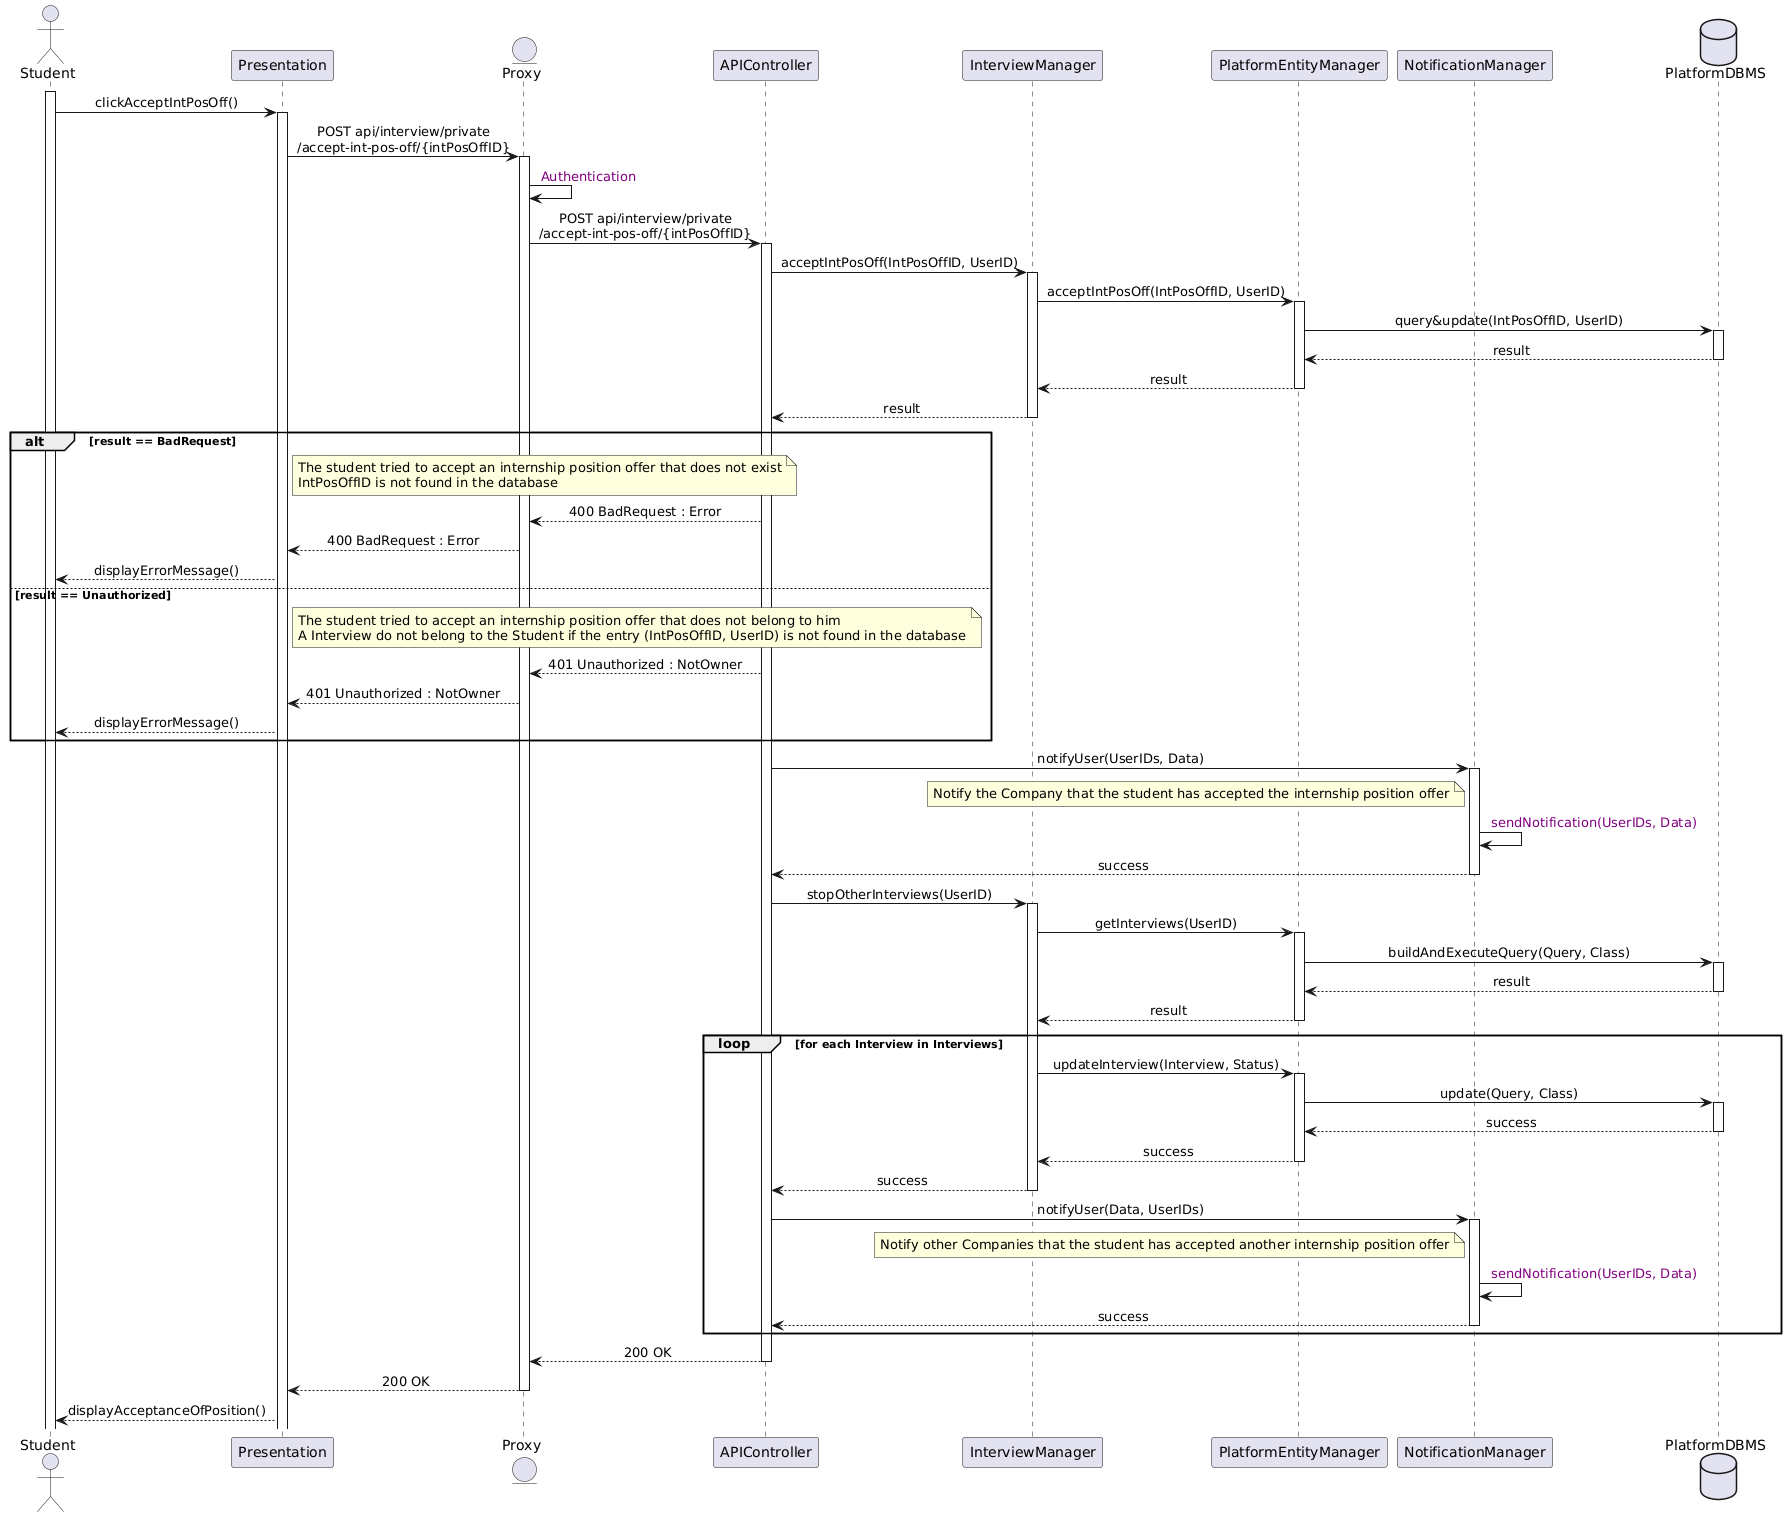

The diagram above was rendered by PlantUML. Its source (embedded in the PNG):
@startuml
skinparam sequenceMessageAlign center

actor       Student
participant Presentation
entity Proxy
participant APIController
participant InterviewManager
participant PlatformEntityManager
participant NotificationManager
database PlatformDBMS

activate Student
Student -> Presentation : clickAcceptIntPosOff()
activate Presentation
Presentation -> Proxy : POST api/interview/private\n/accept-int-pos-off/{intPosOffID}
activate Proxy
Proxy -> Proxy : <color:purple> Authentication
Proxy -> APIController : POST api/interview/private\n/accept-int-pos-off/{intPosOffID}
activate APIController
'? I did not understand the isOwner(InterviewID, StudentID) method. I will assume that the student is the owner of the internship position offer.
APIController -> InterviewManager : acceptIntPosOff(IntPosOffID, UserID)
activate InterviewManager
InterviewManager -> PlatformEntityManager : acceptIntPosOff(IntPosOffID, UserID)
activate PlatformEntityManager
PlatformEntityManager -> PlatformDBMS : query&update(IntPosOffID, UserID)
activate PlatformDBMS
PlatformDBMS --> PlatformEntityManager : result
deactivate PlatformDBMS
PlatformEntityManager --> InterviewManager : result
deactivate PlatformEntityManager
InterviewManager --> APIController : result
deactivate InterviewManager
alt result == BadRequest
    note right of Presentation
        The student tried to accept an internship position offer that does not exist
        IntPosOffID is not found in the database
    end note
    APIController --> Proxy : 400 BadRequest : Error
    Proxy --> Presentation : 400 BadRequest : Error
    Presentation --> Student : displayErrorMessage()
else result == Unauthorized
    note right of Presentation
        The student tried to accept an internship position offer that does not belong to him
        A Interview do not belong to the Student if the entry (IntPosOffID, UserID) is not found in the database
    end note
    APIController --> Proxy : 401 Unauthorized : NotOwner
    Proxy --> Presentation : 401 Unauthorized : NotOwner
    Presentation --> Student : displayErrorMessage()
end
APIController -> NotificationManager : notifyUser(UserIDs, Data)
activate NotificationManager
note left of NotificationManager
    Notify the Company that the student has accepted the internship position offer
end note
NotificationManager -> NotificationManager : <color:purple> sendNotification(UserIDs, Data)
NotificationManager --> APIController : success
deactivate NotificationManager
APIController -> InterviewManager : stopOtherInterviews(UserID)
activate InterviewManager
InterviewManager -> PlatformEntityManager : getInterviews(UserID)
activate PlatformEntityManager
PlatformEntityManager -> PlatformDBMS : buildAndExecuteQuery(Query, Class)
activate PlatformDBMS
PlatformDBMS --> PlatformEntityManager : result
deactivate PlatformDBMS
PlatformEntityManager --> InterviewManager : result
deactivate PlatformEntityManager
loop for each Interview in Interviews
    InterviewManager -> PlatformEntityManager : updateInterview(Interview, Status)
    activate PlatformEntityManager
    PlatformEntityManager -> PlatformDBMS : update(Query, Class)
    activate PlatformDBMS
    PlatformDBMS --> PlatformEntityManager : success
    deactivate PlatformDBMS
    PlatformEntityManager --> InterviewManager : success
    deactivate PlatformEntityManager
    InterviewManager --> APIController : success
    deactivate InterviewManager
    APIController -> NotificationManager : notifyUser(Data, UserIDs)
    activate NotificationManager
    note left of NotificationManager
        Notify other Companies that the student has accepted another internship position offer
    end note
    NotificationManager -> NotificationManager : <color:purple> sendNotification(UserIDs, Data)
    NotificationManager --> APIController : success
    deactivate NotificationManager
end
APIController --> Proxy : 200 OK
deactivate APIController
Proxy --> Presentation : 200 OK
deactivate Proxy
Presentation --> Student : displayAcceptanceOfPosition()
@enduml